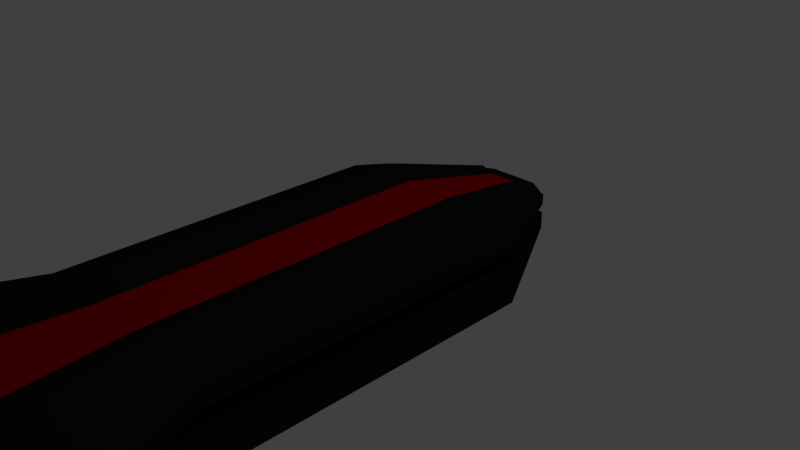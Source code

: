 # Source: enemy_destroyer.blend  (saved by Blender 2.71.0; exported with 4.5.12 LTS)
import bpy
from mathutils import Matrix  # noqa: F401  (used for matrix-valued properties, if any)

bpy.ops.wm.read_factory_settings(use_empty=True)
scene = bpy.context.scene
scene.name = 'Scene'

# ---- collections
col_collection_1 = bpy.data.collections.new('Collection 1'); scene.collection.children.link(col_collection_1)

# ---- materials (node trees are filled in below, after node groups)
mat_black = bpy.data.materials.new('Black')
mat_black.alpha_threshold = 0.0
mat_black.use_transparent_shadow = False
mat_black.diffuse_color = (0.01341, 0.01341, 0.01341, 1.0)
mat_black.specular_color = (0.1237, 0.1237, 0.1237)
mat_black.roughness = 0.5
mat_black.line_color = (0.0, 0.0, 0.0, 1.0)
mat_glow = bpy.data.materials.new('Glow')
mat_glow.alpha_threshold = 0.0
mat_glow.use_transparent_shadow = False
mat_glow.diffuse_color = (0.429, 0.0, 0.0, 1.0)
mat_glow.specular_color = (1.0, 0.004, 0.0)
mat_glow.roughness = 0.5
mat_glow.line_color = (0.0, 0.0, 0.0, 1.0)

# ---- material node trees

# ---- world
world_world = bpy.data.worlds.new('World'); scene.world = world_world
world_world.color = (0.05088, 0.05088, 0.05088)
world_world.use_sun_shadow = False
world_world.sun_shadow_jitter_overblur = 0.0
world_world.cycles.sampling_method = 'MANUAL'
world_world.cycles.sample_map_resolution = 256

# ---- cameras
cam_camera = bpy.data.cameras.new('Camera')
cam_camera.clip_end = 100.0
cam_camera.lens = 35.0
cam_camera.sensor_width = 32.0
cam_camera.sensor_height = 18.0
cam_camera.ortho_scale = 7.314
cam_camera.dof.focus_distance = 0.0
cam_camera.dof.aperture_fstop = 128.0

# ---- lights
light_lamp = bpy.data.lights.new('Lamp', 'POINT')
light_lamp.transmission_factor = 0.0
light_lamp.cutoff_distance = 30.0
light_lamp.energy = 100.0
light_lamp.shadow_buffer_clip_start = 1.001
light_lamp.shadow_soft_size = 0.1
light_lamp.shadow_maximum_resolution = 0.006
light_lamp.use_absolute_resolution = True
light_lamp.cycles.use_multiple_importance_sampling = False

# ---- meshes
me_cube = bpy.data.meshes.new('Cube')
me_cube.from_pydata([(0.75, 1.0, -0.75), (0.75, -1.0, -0.75), (-0.75, -1.0, -0.75), (-0.75, 1.0, -0.75), (0.75, 1.0, 0.75), (0.75, -1.0, 0.75), (-0.75, -1.0, 0.75), (-0.75, 1.0, 0.75), (0.75, 0.0, -0.75), (7.714e-07, 1.0, -0.75), (1.5, 1.0, 0.0), (5.032e-07, -1.0, -0.75), (1.5, -1.0, 0.0), (-0.75, 2.384e-07, -0.75), (-1.5, -1.0, 0.0), (-1.5, 1.0, 0.0), (0.75, -4.768e-07, 0.75), (8.608e-07, 1.0, 0.6), (-3.015e-07, -1.0, 0.6), (-0.75, 2.384e-07, 0.75), (5.926e-07, 0.0, -0.75), (2.796e-07, -2.384e-07, 0.6), (1.5, -2.384e-07, 0.0), (-2.625, -6.0, -6.072e-07), (-1.5, 2.384e-07, 0.0), (0.75, -0.5, -0.75), (-0.375, 1.0, -0.75), (1.5, 1.0, 0.5), (-0.375, -1.0, -0.75), (1.5, -1.0, 0.5), (-0.75, 0.5, -0.75), (-1.5, -1.0, 0.5), (-1.5, 1.0, 0.5), (0.75, -0.5, 0.75), (-0.375, 1.0, 0.6), (-0.375, -1.0, 0.6), (-0.75, 0.5, 0.75), (0.75, 0.5, -0.75), (0.375, 1.0, -0.75), (1.5, 1.0, -0.5), (0.375, -1.0, -0.75), (1.5, -1.0, -0.5), (-0.75, -0.5, -0.75), (-1.5, -1.0, -0.5), (-1.5, 1.0, -0.5), (0.75, 0.5, 0.75), (0.375, 1.0, 0.6), (0.375, -1.0, 0.6), (-0.75, -0.5, 0.75), (-0.375, 2.384e-07, -0.75), (0.375, 0.0, -0.75), (6.82e-07, 0.5, -0.75), (5.479e-07, -0.5, -0.75), (-1.093e-08, -0.5, 0.6), (5.702e-07, 0.5, 0.6), (0.375, -4.768e-07, 0.6), (-0.375, 0.0, 0.6), (1.5, -0.5, 0.0), (1.5, 0.5, 0.0), (1.5, -2.384e-07, -0.5), (1.5, -4.768e-07, 0.5), (-0.75, -1.0, 0.0), (0.75, -1.0, 0.0), (2.625, -6.0, -6.072e-07), (-3.681e-07, -6.0, -0.75), (-1.5, 0.5, 0.0), (-1.5, -0.5, 0.0), (-1.5, 2.384e-07, -0.5), (-1.5, 2.384e-07, 0.5), (-0.75, 1.0, 0.0), (0.75, 1.0, 0.0), (-0.375, -0.5, -0.75), (-0.375, -0.5, 0.6), (1.5, -0.5, 0.5), (-1.313, -6.0, 0.75), (-1.5, 0.5, 0.5), (-0.375, 0.5, -0.75), (0.375, 0.5, -0.75), (0.375, -0.5, -0.75), (0.375, -0.5, 0.6), (0.375, 0.5, 0.6), (-0.375, 0.5, 0.6), (1.5, -0.5, -0.5), (1.5, 0.5, -0.5), (1.5, 0.5, 0.5), (1.312, -6.0, 0.75), (-1.313, -6.0, -0.75), (1.312, -6.0, -0.75), (-1.5, 0.5, -0.5), (-1.5, -0.5, -0.5), (-1.5, -0.5, 0.5), (1.5, -0.75, 0.0), (1.5, 0.75, 0.0), (1.5, -4.768e-07, 0.25), (1.5, 1.0, 0.25), (1.5, -1.0, 0.25), (1.5, -0.25, 0.0), (1.5, 0.25, 0.0), (1.5, -0.75, 0.5), (1.5, -0.25, 0.5), (1.5, -0.5, 0.25), (1.5, 0.25, 0.5), (1.5, 0.75, 0.5), (1.5, 0.5, 0.25), (1.5, -0.75, 0.25), (1.5, -0.25, 0.25), (1.5, 0.25, 0.25), (1.5, 0.75, 0.25), (-1.5, 0.75, 0.0), (-1.5, -0.75, 0.0), (-1.5, 2.384e-07, 0.25), (-1.5, -1.0, 0.25), (-1.5, 1.0, 0.25), (-1.5, 0.25, 0.0), (-1.5, -0.25, 0.0), (-1.5, 0.75, 0.5), (-1.5, 0.25, 0.5), (-1.5, 0.5, 0.25), (-1.5, -0.25, 0.5), (-1.5, -0.75, 0.5), (-1.5, -0.5, 0.25), (-1.5, 0.75, 0.25), (-1.5, 0.25, 0.25), (-1.5, -0.25, 0.25), (-1.5, -0.75, 0.25), (0.75, 1.0, 0.25), (-0.75, 1.0, 0.25), (-0.75, -1.0, 0.25), (0.75, -1.0, 0.25), (-1.2, -1.0, 1.49e-08), (-1.2, 1.0, 1.49e-08), (-1.2, 2.384e-07, 1.49e-08), (-1.2, 0.5, 1.49e-08), (-1.2, -0.5, 1.49e-08), (-1.2, 0.75, 1.49e-08), (-1.2, -0.75, 1.49e-08), (-1.2, 2.384e-07, 0.25), (-1.2, -1.0, 0.25), (-1.2, 1.0, 0.25), (-1.2, 0.25, 1.49e-08), (-1.2, -0.25, 1.49e-08), (-1.2, 0.5, 0.25), (-1.2, -0.5, 0.25), (-1.2, 0.75, 0.25), (-1.2, 0.25, 0.25), (-1.2, -0.25, 0.25), (-1.2, -0.75, 0.25), (1.2, 1.0, -2.235e-08), (1.2, -1.0, -2.235e-08), (1.2, -2.384e-07, -2.235e-08), (1.2, -0.5, -2.235e-08), (1.2, 0.5, -2.235e-08), (1.2, -0.75, -2.235e-08), (1.2, 0.75, -2.235e-08), (1.2, -2.384e-07, 0.25), (1.2, 1.0, 0.25), (1.2, -1.0, 0.25), (1.2, -0.25, -2.235e-08), (1.2, 0.25, -2.235e-08), (1.2, -0.5, 0.25), (1.2, 0.5, 0.25), (1.2, -0.75, 0.25), (1.2, -0.25, 0.25), (1.2, 0.25, 0.25), (1.2, 0.75, 0.25), (0.375, 2.5, -0.3591), (-0.375, 2.5, -0.3591), (0.375, 2.5, 0.3909), (-0.375, 2.5, 0.3909), (4.502e-07, 2.5, -0.3591), (0.75, 2.5, 0.01591), (-0.75, 2.5, 0.01591), (4.949e-07, 2.5, 0.3159), (-0.1875, 2.5, -0.3591), (0.75, 2.5, 0.2659), (-0.75, 2.5, 0.2659), (-0.1875, 2.5, 0.3159), (0.1875, 2.5, -0.3591), (0.75, 2.5, -0.2341), (-0.75, 2.5, -0.2341), (0.1875, 2.5, 0.3159), (-0.375, 2.5, 0.01591), (0.375, 2.5, 0.01591), (4.949e-07, 2.75, 0.2659), (-0.375, 2.5, -0.2341), (-0.375, 2.75, 0.2659), (0.375, 2.75, 0.2659), (0.375, 2.5, -0.2341), (0.75, 2.5, 0.1409), (-0.75, 2.5, 0.1409), (0.375, 2.75, 0.1409), (-0.375, 2.75, 0.1409), (-0.6, 2.5, 0.01591), (-0.6, 2.5, 0.1409), (0.6, 2.5, 0.01591), (0.6, 2.5, 0.1409), (0.75, -3.5, -0.75), (-0.75, -3.5, -0.75), (0.75, -3.5, 0.75), (-0.75, -3.5, 0.75), (5.032e-07, -3.5, -0.75), (1.5, -3.5, 0.0), (-1.5, -3.5, 0.0), (-3.015e-07, -3.5, 0.6), (-0.375, -3.5, -0.75), (1.5, -3.5, 0.5), (-1.5, -3.5, 0.5), (-0.375, -3.5, 0.6), (0.375, -3.5, -0.75), (1.5, -3.5, -0.5), (-1.5, -3.5, -0.5), (0.375, -3.5, 0.6), (-0.75, -3.5, 0.0), (0.75, -3.5, 0.0), (1.5, -3.5, 0.25), (-1.5, -3.5, 0.25), (-0.75, -3.5, 0.25), (0.75, -3.5, 0.25), (-1.2, -3.5, 1.49e-08), (-1.2, -3.5, 0.25), (1.2, -3.5, -2.235e-08), (1.2, -3.5, 0.25), (-1.776e-06, -6.0, 0.6), (-0.6563, -6.0, -0.75), (2.625, -6.0, 0.5), (-2.625, -6.0, 0.5), (-0.6563, -6.0, 0.6), (0.6562, -6.0, -0.75), (2.625, -6.0, -0.5), (-2.625, -6.0, -0.5), (0.6562, -6.0, 0.6), (-1.313, -6.0, -6.072e-07), (1.312, -6.0, -6.072e-07), (2.625, -6.0, 0.25), (-2.625, -6.0, 0.25), (-1.313, -6.0, 0.25), (1.312, -6.0, 0.25), (-2.1, -6.0, -5.923e-07), (-2.1, -6.0, 0.25), (2.1, -6.0, -6.296e-07), (2.1, -6.0, 0.25), (-1.838, -9.0, -1.36e-06), (1.837, -9.0, -1.36e-06), (-1.613e-06, -9.0, -0.75), (-0.9188, -9.0, 0.75), (0.9187, -9.0, 0.75), (-0.9188, -9.0, -0.75), (0.9187, -9.0, -0.75), (-2.599e-06, -9.0, 0.6), (1.608, -14.0, -1.141), (-0.4594, -9.0, -0.75), (1.837, -9.0, 0.5), (-1.838, -9.0, 0.5), (-0.4594, -9.0, 0.6), (0.4594, -9.0, -0.75), (1.837, -9.0, -0.5), (-1.838, -9.0, -0.5), (0.4594, -9.0, 0.6), (-0.9188, -9.0, -1.36e-06), (0.9187, -9.0, -1.36e-06), (-1.608, -14.0, -1.141), (1.608, -14.0, 1.109), (-1.608, -14.0, 1.109), (-6.887e-06, -14.0, -1.141), (3.216, -14.0, -0.01591), (-3.216, -14.0, -0.01591), (1.837, -9.0, 0.25), (-1.838, -9.0, 0.25), (-0.9188, -9.0, 0.25), (0.9187, -9.0, 0.25), (-1.47, -9.0, -1.345e-06), (-1.47, -9.0, 0.25), (1.47, -9.0, -1.382e-06), (1.47, -9.0, 0.25), (-1.838, -11.0, -2.187e-06), (1.837, -11.0, -2.187e-06), (-3.637e-06, -11.0, -0.75), (-0.9188, -11.0, 0.75), (0.9187, -11.0, 0.75), (-0.9188, -11.0, -0.75), (0.9187, -11.0, -0.75), (-4.622e-06, -11.0, 0.6), (-0.4594, -11.0, -0.75), (1.837, -11.0, 0.5), (-1.838, -11.0, 0.5), (-0.4594, -11.0, 0.6), (0.4594, -11.0, -0.75), (1.837, -11.0, -0.5), (-1.838, -11.0, -0.5), (0.4594, -11.0, 0.6), (-0.9188, -11.0, -2.187e-06), (0.9187, -11.0, -2.187e-06), (1.837, -11.0, 0.25), (-1.838, -11.0, 0.25), (-0.9188, -11.0, 0.25), (0.9187, -11.0, 0.25), (-1.47, -11.0, -2.172e-06), (-1.47, -11.0, 0.25), (1.47, -11.0, -2.209e-06), (1.47, -11.0, 0.25), (-8.612e-06, -14.0, 0.8841), (-7.845e-06, -14.0, -0.01591), (-0.8039, -14.0, -1.141), (3.216, -14.0, 0.7341), (-3.216, -14.0, 0.7341), (-0.8039, -14.0, 0.8841), (0.8039, -14.0, -1.141), (3.216, -14.0, -0.7659), (-3.216, -14.0, -0.7659), (0.8039, -14.0, 0.8841), (-1.608, -14.0, -0.01591), (1.608, -14.0, -0.01591), (-7.366e-06, -14.0, -0.7659), (-8.228e-06, -14.0, 0.7341), (-1.608, -14.0, 0.7341), (-1.608, -14.0, -0.7659), (1.608, -14.0, -0.7659), (1.608, -14.0, 0.7341), (3.216, -14.0, 0.3591), (-3.216, -14.0, 0.3591), (-1.608, -14.0, 0.3591), (1.608, -14.0, 0.3591), (-2.573, -14.0, -0.01591), (-2.573, -14.0, 0.3591), (2.572, -14.0, -0.01591), (2.572, -14.0, 0.3591), (0.75, 2.5, 0.01591), (-0.75, 2.5, 0.01591), (0.75, 2.5, -0.2341), (-0.75, 2.5, -0.2341), (-0.375, 2.75, 0.01591), (0.375, 2.75, 0.01591), (-0.375, 2.5, -0.2341), (0.375, 2.5, -0.2341), (4.949e-07, 3.0, 0.01591), (-0.375, 3.0, 0.01591), (0.375, 3.0, 0.01591), (4.726e-07, 3.0, -0.1), (-0.375, 3.0, -0.1), (0.375, 3.0, -0.1), (4.949e-07, 2.75, 0.1409), (0.5625, 2.5, -0.2341), (-0.5625, 2.5, -0.2341)], [(190, 182), (182, 331), (330, 181)], [(71, 28, 2, 42), (72, 48, 6, 35), (73, 33, 5, 29, 98), (128, 95, 214, 217), (75, 36, 7, 32, 115), (15, 69, 181, 171), (76, 49, 13, 30), (77, 50, 20, 51), (78, 40, 11, 52), (79, 53, 18, 47), (80, 54, 21, 55), (81, 36, 19, 56), (82, 57, 91, 12, 41), (83, 58, 97, 22, 59), (84, 45, 16, 60, 101), (12, 62, 213, 201), (40, 1, 196, 208), (29, 5, 198, 205), (88, 65, 108, 15, 44), (89, 66, 114, 24, 67), (90, 48, 19, 68, 118), (139, 144, 141, 132), (155, 147, 194, 195), (125, 155, 195, 190), (49, 71, 42, 13), (20, 52, 71, 49), (52, 11, 28, 71), (53, 72, 35, 18), (21, 56, 72, 53), (56, 19, 48, 72), (104, 98, 29, 95), (105, 99, 73, 100), (60, 16, 33, 73, 99), (131, 136, 144, 139), (47, 18, 203, 211), (31, 111, 215, 206), (121, 115, 32, 112), (122, 116, 75, 117), (68, 19, 36, 75, 116), (34, 17, 172, 176), (0, 38, 177, 165), (4, 27, 174, 167), (26, 76, 30, 3), (9, 51, 76, 26), (51, 20, 49, 76), (38, 77, 51, 9), (0, 37, 77, 38), (37, 8, 50, 77), (50, 78, 52, 20), (8, 25, 78, 50), (25, 1, 40, 78), (33, 79, 47, 5), (16, 55, 79, 33), (55, 21, 53, 79), (45, 80, 55, 16), (4, 46, 80, 45), (46, 17, 54, 80), (54, 81, 56, 21), (17, 34, 81, 54), (34, 7, 36, 81), (25, 82, 41, 1), (8, 59, 82, 25), (59, 22, 96, 57, 82), (37, 83, 59, 8), (0, 39, 83, 37), (39, 10, 92, 58, 83), (106, 101, 60, 93), (107, 102, 84, 103), (27, 4, 45, 84, 102), (156, 128, 217, 221), (6, 31, 206, 199), (62, 148, 220, 213), (11, 40, 208, 200), (137, 129, 218, 219), (111, 137, 219, 215), (129, 61, 212, 218), (129, 14, 202, 218), (35, 6, 199, 207), (30, 88, 44, 3), (13, 67, 88, 30), (67, 24, 113, 65, 88), (42, 89, 67, 13), (2, 43, 89, 42), (43, 14, 109, 66, 89), (123, 118, 68, 110), (124, 119, 90, 120), (31, 6, 48, 90, 119), (138, 126, 191, 193), (126, 112, 189, 191), (147, 10, 170, 194), (38, 9, 169, 177), (138, 112, 189, 193), (111, 127, 216, 215), (3, 44, 179, 166), (27, 94, 188, 174), (46, 4, 167, 180), (58, 92, 153, 151), (148, 156, 221, 220), (100, 73, 98, 104), (100, 104, 161, 159), (44, 15, 171, 179), (93, 60, 99, 105), (107, 103, 160, 164), (57, 96, 157, 150), (103, 84, 101, 106), (12, 91, 152, 148), (93, 105, 162, 154), (94, 27, 102, 107), (124, 120, 142, 146), (65, 113, 139, 132), (117, 75, 115, 121), (110, 122, 144, 136), (109, 14, 129, 135), (110, 68, 116, 122), (152, 161, 156, 148), (120, 123, 145, 142), (120, 90, 118, 123), (108, 65, 132, 134), (24, 114, 140, 131), (111, 31, 119, 124), (70, 10, 170, 182), (134, 143, 138, 130), (26, 3, 166, 173), (132, 141, 143, 134), (140, 145, 136, 131), (133, 142, 145, 140), (135, 146, 142, 133), (129, 137, 146, 135), (117, 121, 143, 141), (66, 109, 135, 133), (156, 95, 214, 221), (113, 24, 131, 139), (123, 110, 136, 145), (15, 108, 134, 130), (114, 66, 133, 140), (122, 117, 141, 144), (111, 124, 146, 137), (121, 112, 138, 143), (150, 159, 161, 152), (157, 162, 159, 150), (149, 154, 162, 157), (158, 163, 154, 149), (151, 160, 163, 158), (153, 164, 160, 151), (147, 155, 164, 153), (22, 97, 158, 149), (106, 93, 154, 163), (92, 10, 147, 153), (97, 58, 151, 158), (105, 100, 159, 162), (94, 107, 164, 155), (104, 95, 156, 161), (91, 57, 150, 152), (103, 106, 163, 160), (96, 22, 149, 157), (147, 70, 182, 194), (332, 166, 329, 342), (184, 179, 329, 342, 332), (338, 166, 332), (176, 185, 175, 168), (172, 183, 185, 176), (180, 186, 183, 172), (167, 174, 186, 180), (339, 333, 165), (178, 187, 333, 341, 328), (165, 333, 341, 328), (195, 194, 190), (174, 188, 190, 186), (175, 185, 191, 189), (330, 192, 191), (130, 138, 193, 192), (7, 34, 176, 168), (15, 130, 192, 171), (32, 7, 168, 175), (10, 39, 178, 170), (94, 155, 195, 188), (112, 32, 175, 189), (9, 26, 173, 169), (69, 130, 192, 181), (94, 125, 190, 188), (39, 0, 165, 178), (17, 46, 180, 172), (210, 197, 86, 229), (219, 218, 237, 238), (212, 202, 23, 231), (200, 208, 227, 64), (220, 221, 240, 239), (202, 210, 229, 23), (214, 205, 224, 233), (218, 202, 23, 237), (205, 198, 85, 224), (206, 215, 234, 225), (204, 200, 64, 223), (207, 199, 74, 226), (218, 212, 231, 237), (196, 209, 228, 87), (217, 214, 233, 236), (198, 211, 230, 85), (203, 207, 226, 222), (215, 219, 238, 234), (12, 148, 220, 201), (14, 43, 210, 202), (5, 47, 211, 198), (127, 137, 219, 216), (95, 29, 205, 214), (41, 12, 201, 209), (43, 2, 197, 210), (28, 11, 200, 204), (1, 41, 209, 196), (18, 35, 207, 203), (2, 28, 204, 197), (61, 14, 202, 212), (228, 63, 242, 255), (240, 233, 266, 273), (86, 223, 250, 246), (230, 222, 248, 257), (63, 239, 272, 242), (240, 236, 269, 273), (74, 225, 252, 244), (232, 239, 272, 259), (227, 87, 247, 254), (234, 235, 268, 267), (235, 238, 271, 268), (229, 86, 246, 256), (238, 237, 270, 271), (231, 23, 241, 258), (64, 227, 254, 243), (239, 240, 273, 272), (23, 229, 256, 241), (233, 224, 251, 266), (216, 219, 238, 235), (215, 216, 235, 234), (208, 196, 87, 227), (213, 220, 239, 232), (199, 206, 225, 74), (221, 217, 236, 240), (201, 220, 239, 63), (211, 203, 222, 230), (197, 204, 223, 86), (221, 214, 233, 240), (209, 201, 63, 228), (201, 213, 232, 63), (243, 254, 286, 276), (272, 273, 299, 298), (241, 256, 288, 274), (266, 251, 283, 292), (270, 241, 274, 296), (251, 245, 278, 283), (252, 267, 293, 284), (250, 243, 276, 282), (253, 244, 277, 285), (270, 258, 290, 296), (247, 255, 287, 280), (269, 266, 292, 295), (245, 257, 289, 278), (248, 253, 285, 281), (267, 271, 297, 293), (242, 259, 291, 275), (255, 242, 275, 287), (273, 266, 292, 299), (63, 232, 259, 242), (234, 238, 271, 267), (222, 226, 253, 248), (85, 230, 257, 245), (236, 233, 266, 269), (87, 228, 255, 247), (237, 231, 258, 270), (226, 74, 244, 253), (223, 64, 243, 250), (225, 234, 267, 252), (224, 85, 245, 251), (237, 23, 241, 270), (293, 297, 323, 319), (275, 291, 311, 264), (287, 275, 264, 307), (299, 292, 318, 325), (279, 282, 302, 260), (289, 281, 300, 309), (275, 298, 324, 264), (299, 295, 321, 325), (277, 284, 304, 262), (291, 298, 324, 311), (286, 280, 249, 306), (293, 294, 320, 319), (294, 297, 323, 320), (288, 279, 260, 308), (297, 296, 322, 323), (290, 274, 265, 310), (276, 286, 306, 263), (298, 299, 325, 324), (258, 241, 274, 290), (271, 270, 296, 297), (256, 246, 279, 288), (268, 271, 297, 294), (267, 268, 294, 293), (254, 247, 280, 286), (259, 272, 298, 291), (244, 252, 284, 277), (273, 269, 295, 299), (242, 272, 298, 275), (257, 248, 281, 289), (246, 250, 282, 279), (314, 305, 262, 304), (315, 310, 265, 308), (316, 311, 301, 312), (317, 309, 300, 313), (301, 313, 314, 320, 310), (313, 300, 305, 314), (302, 315, 308, 260), (263, 312, 315, 302), (312, 301, 310, 315), (306, 316, 312, 263), (249, 307, 316, 306), (307, 264, 311, 316), (311, 321, 317, 313, 301), (317, 321, 318, 303), (303, 261, 309, 317), (314, 304, 319, 320), (325, 321, 311, 324), (322, 310, 320, 323), (281, 285, 305, 300), (278, 289, 309, 261), (295, 292, 318, 321), (280, 287, 307, 249), (296, 290, 310, 322), (285, 277, 262, 305), (282, 276, 263, 302), (284, 293, 319, 304), (283, 278, 261, 303), (296, 274, 265, 322), (292, 283, 303, 318), (274, 288, 308, 265), (192, 193, 191), (331, 333, 339), (177, 169, 337, 339, 165), (173, 166, 338, 337, 169), (179, 171, 327, 329), (170, 178, 328, 326), (191, 193, 189), (334, 337, 338, 335), (336, 339, 337, 334), (335, 338, 330), (334, 340, 190, 336), (336, 190, 331), (334, 340, 191, 335), (335, 330, 191), (183, 340, 191, 185), (183, 186, 190, 340), (329, 327, 192, 342), (330, 342, 192), (190, 194, 331), (194, 341, 331), (326, 328, 341, 194), (332, 342, 330), (333, 331, 341), (332, 330, 338), (336, 331, 339)])
me_cube.polygons.foreach_set('material_index', [0, 0, 0, 0, 0, 0, 0, 0, 0, 1, 1, 0, 0, 0, 0, 0, 0, 0, 0, 0, 0, 1, 1, 0, 0, 0, 0, 1, 1, 0, 0, 0, 0, 1, 1, 0, 0, 0, 0, 1, 0, 0, 0, 0, 0, 0, 0, 0, 0, 0, 0, 0, 0, 1, 0, 0, 1, 1, 1, 0, 0, 0, 0, 0, 0, 0, 0, 0, 0, 0, 0, 0, 0, 1, 0, 0, 0, 0, 0, 0, 0, 0, 0, 0, 0, 0, 0, 0, 0, 0, 0, 0, 0, 0, 0, 0, 0, 1, 0, 0, 0, 0, 0, 0, 0, 0, 0, 0, 0, 0, 0, 0, 0, 0, 1, 0, 0, 0, 0, 0, 0, 1, 0, 1, 1, 1, 1, 1, 0, 0, 0, 0, 0, 0, 0, 0, 0, 0, 1, 1, 1, 1, 1, 1, 1, 0, 0, 0, 0, 0, 0, 0, 0, 0, 0, 0, 0, 0, 0, 0, 0, 0, 0, 0, 0, 0, 1, 0, 0, 1, 1, 0, 0, 0, 0, 0, 0, 0, 0, 0, 0, 1, 0, 1, 0, 0, 1, 0, 0, 0, 0, 0, 0, 0, 0, 0, 0, 0, 1, 0, 0, 0, 0, 0, 0, 0, 0, 0, 0, 1, 0, 0, 0, 0, 0, 1, 0, 0, 0, 0, 0, 0, 0, 0, 1, 0, 0, 1, 0, 0, 0, 0, 0, 0, 0, 0, 0, 1, 0, 0, 0, 0, 0, 1, 0, 0, 0, 0, 0, 0, 0, 0, 0, 0, 0, 1, 0, 0, 0, 0, 0, 0, 1, 0, 0, 0, 0, 0, 0, 0, 0, 0, 0, 0, 0, 0, 0, 1, 0, 0, 0, 0, 0, 0, 0, 0, 1, 0, 0, 1, 0, 1, 0, 0, 0, 0, 0, 0, 0, 0, 1, 0, 0, 0, 0, 0, 1, 0, 0, 0, 0, 0, 0, 0, 1, 0, 0, 0, 1, 1, 1, 0, 0, 0, 0, 0, 0, 0, 0, 0, 0, 0, 1, 0, 0, 0, 0, 0, 0, 1, 1, 1, 0, 1, 0, 1, 0, 0, 0, 0, 1, 0, 0, 0, 0, 0, 1])
me_cube.materials.append(mat_black)
me_cube.materials.append(mat_glow)
me_cube.use_remesh_preserve_volume = False
me_cube.use_remesh_preserve_attributes = False
me_cube.use_mirror_vertex_groups = False
me_cube.update()

# ---- objects
ob_cube = bpy.data.objects.new('Cube', me_cube)
ob_lamp = bpy.data.objects.new('Lamp', light_lamp)
ob_camera = bpy.data.objects.new('Camera', cam_camera)

# ---- transforms, parenting, visibility, modifiers, constraints
ob_cube.location = (0.0, 0.0, 0.0)
ob_cube.lock_rotations_4d = False
ob_cube.empty_display_type = 'ARROWS'
ob_cube.lineart.crease_threshold = 0.0
ob_lamp.location = (4.076, 1.005, 5.904)
ob_lamp.rotation_euler = (0.6503, 0.05522, 1.866)
ob_lamp.lock_rotations_4d = False
ob_lamp.empty_display_type = 'ARROWS'
ob_lamp.color = (0.0, 0.0, 0.0, 0.0)
ob_lamp.lineart.crease_threshold = 0.0
ob_camera.location = (7.481, -6.508, 5.344)
ob_camera.rotation_euler = (1.109, 0.01082, 0.8149)
ob_camera.lock_rotations_4d = False
ob_camera.empty_display_type = 'ARROWS'
ob_camera.color = (0.0, 0.0, 0.0, 0.0)
ob_camera.display_type = 'WIRE'
ob_camera.lineart.crease_threshold = 0.0

# ---- collection membership
col_collection_1.objects.link(ob_cube)
col_collection_1.objects.link(ob_lamp)
col_collection_1.objects.link(ob_camera)

# ---- scene / render settings (as saved in the file)
scene.camera = ob_camera
scene.frame_start = 1; scene.frame_end = 250; scene.frame_set(1)
scene.render.engine = 'BLENDER_EEVEE_NEXT'
scene.render.resolution_percentage = 50
scene.render.dither_intensity = 0.0
scene.cycles.use_denoising = False
scene.cycles.samples = 10
scene.cycles.sampling_pattern = 'TABULATED_SOBOL'
scene.cycles.light_sampling_threshold = 0.0
scene.cycles.use_adaptive_sampling = False
scene.cycles.use_light_tree = False
scene.cycles.blur_glossy = 0.0
scene.cycles.volume_bounces = 1
scene.cycles.pixel_filter_type = 'GAUSSIAN'
scene.cycles.sample_clamp_indirect = 0.0
scene.view_settings.view_transform = 'Standard'
bpy.context.view_layer.update()
